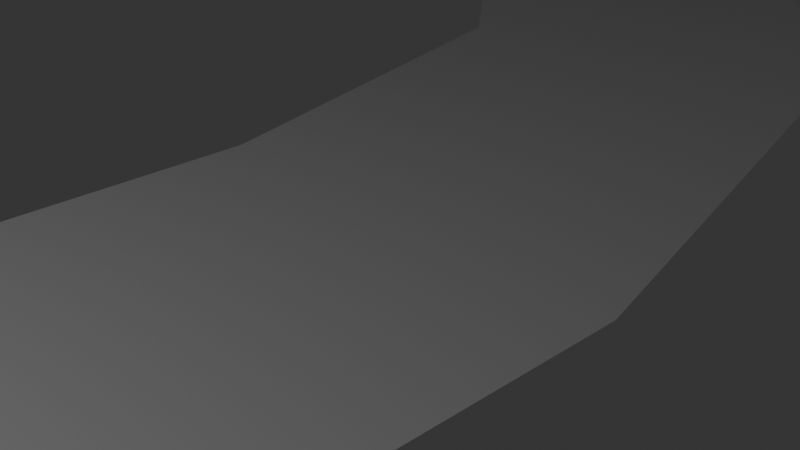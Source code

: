# Source: circleRoad2.blend  (saved by Blender 2.80.75; exported with 4.5.12 LTS)
import bpy
from mathutils import Matrix  # noqa: F401  (used for matrix-valued properties, if any)

bpy.ops.wm.read_factory_settings(use_empty=True)
scene = bpy.context.scene
scene.name = 'Scene'

# ---- collections
col_collection = bpy.data.collections.new('Collection'); scene.collection.children.link(col_collection)

# ---- world
world_world = bpy.data.worlds.new('World'); scene.world = world_world
world_world.use_nodes = True; world_world.node_tree.nodes.clear()
_N = world_world.node_tree.nodes; _L = world_world.node_tree.links
n0 = _N.new('ShaderNodeOutputWorld'); n0.name = 'World Output'; n0.location = (300, 300)
n1 = _N.new('ShaderNodeBackground'); n1.name = 'Background'; n1.location = (10, 300)
n1.inputs[0].default_value = (0.03082, 0.03082, 0.03082, 1.0)
_L.new(n1.outputs[0], n0.inputs[0])
n0.is_active_output = True
world_world.color = (0.05088, 0.05088, 0.05088)
world_world.use_sun_shadow = False
world_world.sun_shadow_jitter_overblur = 0.0

# ---- cameras
cam_camera = bpy.data.cameras.new('Camera')
cam_camera.clip_end = 100.0
cam_camera.ortho_scale = 7.314

# ---- lights
light_light = bpy.data.lights.new('Light', 'POINT')
light_light.transmission_factor = 0.0
light_light.energy = 1000.0
light_light.shadow_soft_size = 0.1
light_light.shadow_maximum_resolution = 0.006
light_light.use_absolute_resolution = True

# ---- meshes
me_plane_001 = bpy.data.meshes.new('Plane.001')
me_plane_001.from_pydata([(-1.0, -1.0, 0.0), (1.0, -1.0, 0.0), (-1.0, 1.0, 0.0), (1.0, 1.0, 0.0)], [], [(0, 1, 3, 2)])
_uv = me_plane_001.uv_layers.new(name='UVMap')
_uv.uv.foreach_set('vector', [0.9853, -1.015e-07, 0.9853, 0.9955, 0.01467, 0.9955, 0.01467, -4.191e-08])
me_plane_001.use_remesh_fix_poles = True
me_plane_001.use_remesh_preserve_attributes = False
me_plane_001.use_mirror_vertex_groups = False
me_plane_001.update()
me_plane_003 = bpy.data.meshes.new('Plane.003')
me_plane_003.from_pydata([(-1.0, -1.0, 0.0), (1.0, -1.0, 0.0), (-1.0, 1.0, 0.0), (1.0, 1.0, 0.0)], [], [(0, 1, 3, 2)])
_uv = me_plane_003.uv_layers.new(name='UVMap')
_uv.uv.foreach_set('vector', [2.98e-08, 1.0, 0.0, 2.98e-08, 1.0, 0.0, 1.0, 1.0])
me_plane_003.use_remesh_fix_poles = True
me_plane_003.use_remesh_preserve_attributes = False
me_plane_003.use_mirror_vertex_groups = False
me_plane_003.update()
me_plane_004 = bpy.data.meshes.new('Plane.004')
me_plane_004.from_pydata([(-1.0, -1.0, 0.0), (1.0, -1.0, 0.0), (-1.0, 1.0, 0.0), (1.0, 1.0, 0.0)], [], [(0, 1, 3, 2)])
_uv = me_plane_004.uv_layers.new(name='UVMap')
_uv.uv.foreach_set('vector', [2.98e-08, 1.0, 0.0, 2.98e-08, 1.0, 0.0, 1.0, 1.0])
me_plane_004.use_remesh_fix_poles = True
me_plane_004.use_remesh_preserve_attributes = False
me_plane_004.use_mirror_vertex_groups = False
me_plane_004.update()
me_plane_005 = bpy.data.meshes.new('Plane.005')
me_plane_005.from_pydata([(-1.0, -1.0, 0.0), (1.0, -1.0, 0.0), (-1.0, 1.0, 0.0), (1.0, 1.0, 0.0)], [], [(0, 1, 3, 2)])
_uv = me_plane_005.uv_layers.new(name='UVMap')
_uv.uv.foreach_set('vector', [2.98e-08, 1.0, 0.0, 2.98e-08, 1.0, 0.0, 1.0, 1.0])
me_plane_005.use_remesh_fix_poles = True
me_plane_005.use_remesh_preserve_attributes = False
me_plane_005.use_mirror_vertex_groups = False
me_plane_005.update()
me_plane_006 = bpy.data.meshes.new('Plane.006')
me_plane_006.from_pydata([(-1.0, -1.0, 0.0), (1.0, -1.0, 0.0), (-1.0, 1.0, 0.0), (1.0, 1.0, 0.0)], [], [(0, 1, 3, 2)])
_uv = me_plane_006.uv_layers.new(name='UVMap')
_uv.uv.foreach_set('vector', [2.98e-08, 1.0, 0.0, 2.98e-08, 1.0, 0.0, 1.0, 1.0])
me_plane_006.use_remesh_fix_poles = True
me_plane_006.use_remesh_preserve_attributes = False
me_plane_006.use_mirror_vertex_groups = False
me_plane_006.update()
me_plane_010 = bpy.data.meshes.new('Plane.010')
me_plane_010.from_pydata([(-1.0, -1.0, 0.0), (1.0, -1.0, 0.0), (-1.0, 1.0, 0.0), (1.0, 1.0, 0.0)], [], [(0, 1, 3, 2)])
_uv = me_plane_010.uv_layers.new(name='UVMap')
_uv.uv.foreach_set('vector', [0.9853, -1.015e-07, 0.9853, 0.9955, 0.01467, 0.9955, 0.01467, -4.191e-08])
me_plane_010.use_remesh_fix_poles = True
me_plane_010.use_remesh_preserve_attributes = False
me_plane_010.use_mirror_vertex_groups = False
me_plane_010.update()
me_plane_011 = bpy.data.meshes.new('Plane.011')
me_plane_011.from_pydata([(-1.0, -1.0, 0.0), (1.0, -1.0, 0.0), (-1.0, 1.0, 0.0), (1.0, 1.0, 0.0)], [], [(0, 1, 3, 2)])
_uv = me_plane_011.uv_layers.new(name='UVMap')
_uv.uv.foreach_set('vector', [0.9853, -1.015e-07, 0.9853, 0.9955, 0.01467, 0.9955, 0.01467, -4.191e-08])
me_plane_011.use_remesh_fix_poles = True
me_plane_011.use_remesh_preserve_attributes = False
me_plane_011.use_mirror_vertex_groups = False
me_plane_011.update()
me_plane_012 = bpy.data.meshes.new('Plane.012')
me_plane_012.from_pydata([(-1.0, -1.0, 0.0), (1.0, -1.0, 0.0), (-1.0, 1.0, 0.0), (1.0, 1.0, 0.0)], [], [(0, 1, 3, 2)])
_uv = me_plane_012.uv_layers.new(name='UVMap')
_uv.uv.foreach_set('vector', [0.9853, -1.015e-07, 0.9853, 0.9955, 0.01467, 0.9955, 0.01467, -4.191e-08])
me_plane_012.use_remesh_fix_poles = True
me_plane_012.use_remesh_preserve_attributes = False
me_plane_012.use_mirror_vertex_groups = False
me_plane_012.update()
me_plane_013 = bpy.data.meshes.new('Plane.013')
me_plane_013.from_pydata([(-1.0, -1.0, 0.0), (1.0, -1.0, 0.0), (-1.0, 1.0, 0.0), (1.0, 1.0, 0.0)], [], [(0, 1, 3, 2)])
_uv = me_plane_013.uv_layers.new(name='UVMap')
_uv.uv.foreach_set('vector', [2.98e-08, 1.0, 0.0, 2.98e-08, 1.0, 0.0, 1.0, 1.0])
me_plane_013.use_remesh_fix_poles = True
me_plane_013.use_remesh_preserve_attributes = False
me_plane_013.use_mirror_vertex_groups = False
me_plane_013.update()
me_plane_014 = bpy.data.meshes.new('Plane.014')
me_plane_014.from_pydata([(-1.0, -1.0, 0.0), (1.0, -1.0, 0.0), (-1.0, 1.0, 0.0), (1.0, 1.0, 0.0)], [], [(0, 1, 3, 2)])
_uv = me_plane_014.uv_layers.new(name='UVMap')
_uv.uv.foreach_set('vector', [2.98e-08, 1.0, 0.0, 2.98e-08, 1.0, 0.0, 1.0, 1.0])
me_plane_014.use_remesh_fix_poles = True
me_plane_014.use_remesh_preserve_attributes = False
me_plane_014.use_mirror_vertex_groups = False
me_plane_014.update()
me_plane_015 = bpy.data.meshes.new('Plane.015')
me_plane_015.from_pydata([(-1.0, -1.0, 0.0), (1.0, -1.0, 0.0), (-1.0, 1.0, 0.0), (1.0, 1.0, 0.0)], [], [(0, 1, 3, 2)])
_uv = me_plane_015.uv_layers.new(name='UVMap')
_uv.uv.foreach_set('vector', [2.98e-08, 1.0, 0.0, 2.98e-08, 1.0, 0.0, 1.0, 1.0])
me_plane_015.use_remesh_fix_poles = True
me_plane_015.use_remesh_preserve_attributes = False
me_plane_015.use_mirror_vertex_groups = False
me_plane_015.update()
me_plane_016 = bpy.data.meshes.new('Plane.016')
me_plane_016.from_pydata([(-1.0, -1.0, 0.0), (1.0, -1.0, 0.0), (-1.0, 1.0, 0.0), (1.0, 1.0, 0.0)], [], [(0, 1, 3, 2)])
_uv = me_plane_016.uv_layers.new(name='UVMap')
_uv.uv.foreach_set('vector', [2.98e-08, 1.0, 0.0, 2.98e-08, 1.0, 0.0, 1.0, 1.0])
me_plane_016.use_remesh_fix_poles = True
me_plane_016.use_remesh_preserve_attributes = False
me_plane_016.use_mirror_vertex_groups = False
me_plane_016.update()

# ---- curves / text
cu_nurbspath = bpy.data.curves.new('NurbsPath', 'CURVE')
cu_nurbspath.dimensions = '3D'
_sp = cu_nurbspath.splines.new('NURBS'); _sp.points.add(8)
_sp.points.foreach_set('co', [-2.0, 0.0, 0.0, 1.0, -1.0, 0.0, 0.0, 1.0, 0.0, 0.0, 0.0, 1.0, 1.0, 0.0, 0.0, 1.0, 2.0, 0.0, 0.0, 1.0, 3.364, 0.7702, 0.0, 1.0, 6.638, 2.237, 0.0, 1.0, 7.811, 5.593, 0.0, 1.0, 7.811, 7.285, 0.0, 1.0])
_sp.order_u = 5
_sp.order_v = 0
_sp.use_endpoint_u = True
cu_nurbspath.use_path = True
cu_nurbspath.use_path_clamp = True
cu_nurbspath.fill_mode = 'FULL'
cu_nurbspath_002 = bpy.data.curves.new('NurbsPath.002', 'CURVE')
cu_nurbspath_002.dimensions = '3D'
_sp = cu_nurbspath_002.splines.new('NURBS'); _sp.points.add(8)
_sp.points.foreach_set('co', [-2.0, 0.0, 0.0, 1.0, -1.0, 0.0, 0.0, 1.0, 0.0, 0.0, 0.0, 1.0, 1.0, 0.0, 0.0, 1.0, 2.0, 0.0, 0.0, 1.0, 3.364, 0.7702, -2.51e-07, 1.0, 6.638, 2.237, 0.0, 1.0, 7.811, 5.593, 0.0, 1.0, 7.811, 7.285, 0.0, 1.0])
_sp.order_u = 5
_sp.order_v = 0
_sp.use_endpoint_u = True
cu_nurbspath_002.use_path = True
cu_nurbspath_002.use_path_clamp = True
cu_nurbspath_002.fill_mode = 'FULL'
cu_nurbspath_003 = bpy.data.curves.new('NurbsPath.003', 'CURVE')
cu_nurbspath_003.dimensions = '3D'
_sp = cu_nurbspath_003.splines.new('NURBS'); _sp.points.add(8)
_sp.points.foreach_set('co', [-2.0, 0.0, 0.0, 1.0, -1.0, 0.0, 0.0, 1.0, 0.0, 0.0, 0.0, 1.0, 1.0, 0.0, 0.0, 1.0, 2.0, 0.0, 0.0, 1.0, 3.364, 0.7702, 0.0, 1.0, 6.638, 2.237, 0.0, 1.0, 7.811, 5.593, 0.0, 1.0, 7.811, 7.285, 0.0, 1.0])
_sp.order_u = 5
_sp.order_v = 0
_sp.use_endpoint_u = True
cu_nurbspath_003.use_path = True
cu_nurbspath_003.use_path_clamp = True
cu_nurbspath_003.fill_mode = 'FULL'
cu_nurbspath_004 = bpy.data.curves.new('NurbsPath.004', 'CURVE')
cu_nurbspath_004.dimensions = '3D'
_sp = cu_nurbspath_004.splines.new('NURBS'); _sp.points.add(8)
_sp.points.foreach_set('co', [-2.0, 0.0, 0.0, 1.0, -1.0, 0.0, 0.0, 1.0, 0.0, 0.0, 0.0, 1.0, 1.0, 0.0, 0.0, 1.0, 2.0, 0.0, 0.0, 1.0, 3.364, 0.7702, -6.182e-07, 1.0, 6.638, 2.237, 0.0, 1.0, 7.811, 5.593, 0.0, 1.0, 7.811, 7.285, 0.0, 1.0])
_sp.order_u = 5
_sp.order_v = 0
_sp.use_endpoint_u = True
cu_nurbspath_004.use_path = True
cu_nurbspath_004.use_path_clamp = True
cu_nurbspath_004.fill_mode = 'FULL'

# ---- objects
ob_light = bpy.data.objects.new('Light', light_light)
ob_camera = bpy.data.objects.new('Camera', cam_camera)
ob_plane_001 = bpy.data.objects.new('Plane.001', me_plane_001)
ob_nurbspath = bpy.data.objects.new('NurbsPath', cu_nurbspath)
ob_plane_003 = bpy.data.objects.new('Plane.003', me_plane_003)
ob_nurbspath_001 = bpy.data.objects.new('NurbsPath.001', cu_nurbspath_002)
ob_plane_002 = bpy.data.objects.new('Plane.002', me_plane_004)
ob_nurbspath_002 = bpy.data.objects.new('NurbsPath.002', cu_nurbspath_003)
ob_plane_004 = bpy.data.objects.new('Plane.004', me_plane_005)
ob_nurbspath_003 = bpy.data.objects.new('NurbsPath.003', cu_nurbspath_004)
ob_plane_005 = bpy.data.objects.new('Plane.005', me_plane_006)
ob_plane_006 = bpy.data.objects.new('Plane.006', me_plane_010)
ob_plane_007 = bpy.data.objects.new('Plane.007', me_plane_011)
ob_plane_008 = bpy.data.objects.new('Plane.008', me_plane_012)
ob_plane_009 = bpy.data.objects.new('Plane.009', me_plane_013)
ob_plane_010 = bpy.data.objects.new('Plane.010', me_plane_014)
ob_plane_011 = bpy.data.objects.new('Plane.011', me_plane_015)
ob_plane_012 = bpy.data.objects.new('Plane.012', me_plane_016)

# ---- transforms, parenting, visibility, modifiers, constraints
ob_light.location = (1.063, -14.81, 7.035)
ob_light.rotation_euler = (0.6503, 0.05522, 1.866)
ob_light.lock_rotations_4d = False
ob_light.empty_display_type = 'ARROWS'
ob_light.color = (0.0, 0.0, 0.0, 0.0)
ob_light.lineart.crease_threshold = 0.0
ob_camera.location = (7.359, -6.926, 4.958)
ob_camera.rotation_euler = (1.109, 0.0, 0.8149)
ob_camera.lock_rotations_4d = False
ob_camera.empty_display_type = 'ARROWS'
ob_camera.color = (0.0, 0.0, 0.0, 0.0)
ob_camera.display_type = 'WIRE'
ob_camera.lineart.crease_threshold = 0.0
ob_plane_001.location = (-17.19, 13.42, 0.0)
ob_plane_001.rotation_euler = (0.0, -0.0, 1.571)
ob_plane_001.scale = (2.157, 4.541, 3.57)
ob_plane_001.lineart.crease_threshold = 0.0
ob_nurbspath.location = (0.0, 0.0, 0.0)
ob_nurbspath.rotation_euler = (0.0, -0.0, 1.571)
ob_nurbspath.scale = (1.787, 1.787, 1.787)
ob_nurbspath.lineart.crease_threshold = 0.0
ob_plane_003.location = (0.0, 0.0, 0.0)
ob_plane_003.scale = (2.701, 3.57, 3.57)
ob_plane_003.lineart.crease_threshold = 0.0
_m = ob_plane_003.modifiers.new('Array', 'ARRAY')
_m.count = 4
_m.constant_offset_displace = (0.0, 0.0, 0.0)
_m.relative_offset_displace = (0.0, 1.0, 0.0)
_m = ob_plane_003.modifiers.new('Curve', 'CURVE')
_m.object = ob_nurbspath
ob_nurbspath_001.location = (-34.4, 0.01361, 0.0)
ob_nurbspath_001.rotation_euler = (3.142, -4.371e-08, 1.571)
ob_nurbspath_001.scale = (1.787, 1.787, 1.787)
ob_nurbspath_001.lineart.crease_threshold = 0.0
ob_plane_002.location = (-34.4, 0.01361, 0.0)
ob_plane_002.rotation_euler = (-0.0, 3.142, -0.0)
ob_plane_002.scale = (2.701, 3.57, 3.57)
ob_plane_002.lineart.crease_threshold = 0.0
_m = ob_plane_002.modifiers.new('Array', 'ARRAY')
_m.count = 4
_m.constant_offset_displace = (0.0, 0.0, 0.0)
_m.relative_offset_displace = (0.0, 1.0, 0.0)
_m = ob_plane_002.modifiers.new('Curve', 'CURVE')
_m.object = ob_nurbspath_001
ob_nurbspath_002.location = (-34.4, -23.4, 0.0)
ob_nurbspath_002.rotation_euler = (0.0, 0.0, 4.712)
ob_nurbspath_002.scale = (1.787, 1.787, 1.787)
ob_nurbspath_002.lineart.crease_threshold = 0.0
ob_plane_004.location = (-34.4, -23.4, 0.0)
ob_plane_004.rotation_euler = (0.0, -0.0, 3.142)
ob_plane_004.scale = (2.701, 3.57, 3.57)
ob_plane_004.lineart.crease_threshold = 0.0
_m = ob_plane_004.modifiers.new('Array', 'ARRAY')
_m.count = 4
_m.constant_offset_displace = (0.0, 0.0, 0.0)
_m.relative_offset_displace = (0.0, 1.0, 0.0)
_m = ob_plane_004.modifiers.new('Curve', 'CURVE')
_m.object = ob_nurbspath_002
ob_nurbspath_003.location = (1.907e-06, -23.41, 0.0)
ob_nurbspath_003.rotation_euler = (3.142, -4.371e-08, 4.712)
ob_nurbspath_003.scale = (1.787, 1.787, 1.787)
ob_nurbspath_003.lineart.crease_threshold = 0.0
ob_plane_005.location = (1.907e-06, -23.41, 0.0)
ob_plane_005.rotation_euler = (0.0, 3.142, 3.142)
ob_plane_005.scale = (2.701, 3.57, 3.57)
ob_plane_005.lineart.crease_threshold = 0.0
_m = ob_plane_005.modifiers.new('Array', 'ARRAY')
_m.count = 4
_m.constant_offset_displace = (0.0, 0.0, 0.0)
_m.relative_offset_displace = (0.0, 1.0, 0.0)
_m = ob_plane_005.modifiers.new('Curve', 'CURVE')
_m.object = ob_nurbspath_003
ob_plane_006.location = (-17.19, -36.81, 0.0)
ob_plane_006.rotation_euler = (0.0, 0.0, 4.712)
ob_plane_006.scale = (2.157, 4.541, 3.57)
ob_plane_006.lineart.crease_threshold = 0.0
ob_plane_007.location = (-0.5362, -11.69, 0.0)
ob_plane_007.rotation_euler = (0.0, -0.0, 6.283)
ob_plane_007.scale = (2.157, 4.541, 3.57)
ob_plane_007.lineart.crease_threshold = 0.0
ob_plane_008.location = (-33.86, -11.69, 0.0)
ob_plane_008.rotation_euler = (0.0, -0.0, 9.425)
ob_plane_008.scale = (2.157, 4.541, 3.57)
ob_plane_008.lineart.crease_threshold = 0.0
ob_plane_009.location = (-17.2, 20.04, -5.96e-05)
ob_plane_009.scale = (4.047, 4.453, 4.453)
ob_plane_009.lineart.crease_threshold = 0.0
_m = ob_plane_009.modifiers.new('Array', 'ARRAY')
_m.count = 3
_m.constant_offset_displace = (0.0, 0.0, 0.0)
_m.relative_offset_displace = (0.0, 1.0, 0.0)
ob_plane_010.location = (-17.2, -43.43, -5.96e-05)
ob_plane_010.rotation_euler = (0.0, -0.0, 3.142)
ob_plane_010.scale = (4.057, 4.453, 4.453)
ob_plane_010.lineart.crease_threshold = 0.0
_m = ob_plane_010.modifiers.new('Array', 'ARRAY')
_m.count = 3
_m.constant_offset_displace = (0.0, 0.0, 0.0)
_m.relative_offset_displace = (0.0, 1.0, 0.0)
ob_plane_011.location = (6.085, -11.71, -5.96e-05)
ob_plane_011.rotation_euler = (0.0, 0.0, 4.712)
ob_plane_011.scale = (4.52, 4.453, 4.453)
ob_plane_011.lineart.crease_threshold = 0.0
_m = ob_plane_011.modifiers.new('Array', 'ARRAY')
_m.count = 3
_m.constant_offset_displace = (0.0, 0.0, 0.0)
_m.relative_offset_displace = (0.0, 1.0, 0.0)
ob_plane_012.location = (-40.49, -11.69, -5.96e-05)
ob_plane_012.rotation_euler = (0.0, -0.0, 7.854)
ob_plane_012.scale = (4.518, 4.453, 4.453)
ob_plane_012.lineart.crease_threshold = 0.0
_m = ob_plane_012.modifiers.new('Array', 'ARRAY')
_m.count = 3
_m.constant_offset_displace = (0.0, 0.0, 0.0)
_m.relative_offset_displace = (0.0, 1.0, 0.0)

# ---- collection membership
col_collection.objects.link(ob_light)
col_collection.objects.link(ob_camera)
col_collection.objects.link(ob_plane_001)
col_collection.objects.link(ob_nurbspath)
col_collection.objects.link(ob_plane_003)
col_collection.objects.link(ob_nurbspath_001)
col_collection.objects.link(ob_plane_002)
col_collection.objects.link(ob_nurbspath_002)
col_collection.objects.link(ob_plane_004)
col_collection.objects.link(ob_nurbspath_003)
col_collection.objects.link(ob_plane_005)
col_collection.objects.link(ob_plane_006)
col_collection.objects.link(ob_plane_007)
col_collection.objects.link(ob_plane_008)
col_collection.objects.link(ob_plane_009)
col_collection.objects.link(ob_plane_010)
col_collection.objects.link(ob_plane_011)
col_collection.objects.link(ob_plane_012)

# ---- scene / render settings (as saved in the file)
scene.camera = ob_camera
scene.frame_start = 1; scene.frame_end = 250; scene.frame_set(1)
scene.render.engine = 'BLENDER_EEVEE_NEXT'
scene.cycles.samples = 128
scene.cycles.sampling_pattern = 'TABULATED_SOBOL'
scene.cycles.use_adaptive_sampling = False
scene.cycles.use_light_tree = False
scene.view_settings.view_transform = 'Filmic'
bpy.context.view_layer.update()
